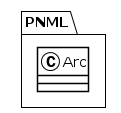

The diagram above was rendered by PlantUML. Its source (embedded in the PNG):
@startuml
!theme plain
package PNML {
class Arc {
}
}
@enduml